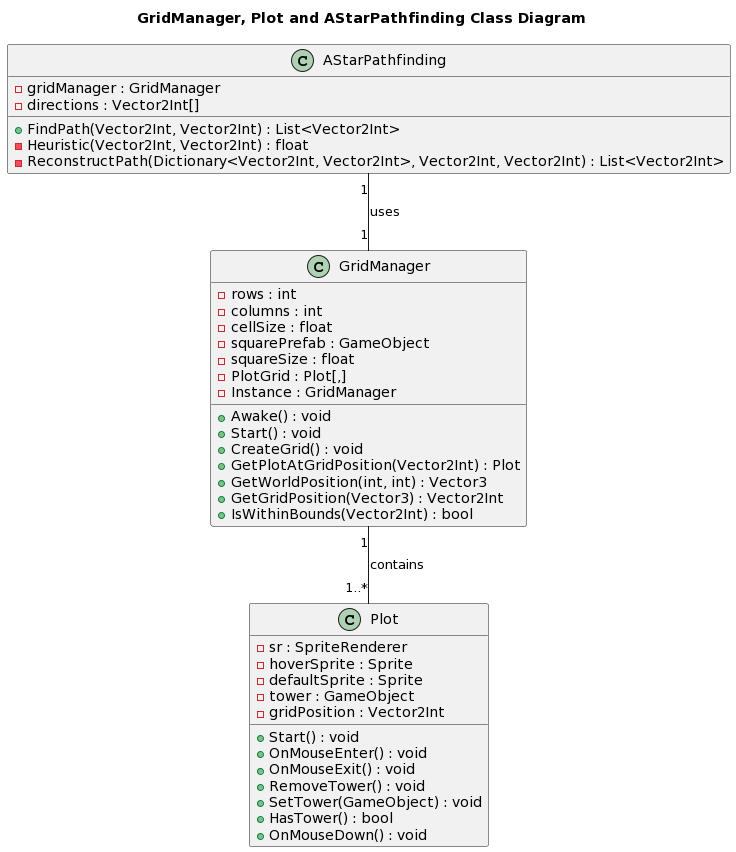

The diagram above was rendered by PlantUML. Its source (embedded in the PNG):
@startuml
title GridManager, Plot and AStarPathfinding Class Diagram

class GridManager {
    - rows : int
    - columns : int
    - cellSize : float
    - squarePrefab : GameObject
    - squareSize : float
    - PlotGrid : Plot[,]
    - Instance : GridManager
    + Awake() : void
    + Start() : void
    + CreateGrid() : void
    + GetPlotAtGridPosition(Vector2Int) : Plot
    + GetWorldPosition(int, int) : Vector3
    + GetGridPosition(Vector3) : Vector2Int
    + IsWithinBounds(Vector2Int) : bool
}

class Plot {
    - sr : SpriteRenderer
    - hoverSprite : Sprite
    - defaultSprite : Sprite
    - tower : GameObject
    - gridPosition : Vector2Int
    + Start() : void
    + OnMouseEnter() : void
    + OnMouseExit() : void
    + RemoveTower() : void
    + SetTower(GameObject) : void
    + HasTower() : bool
    + OnMouseDown() : void
}

class AStarPathfinding {
    - gridManager : GridManager
    - directions : Vector2Int[]
    + FindPath(Vector2Int, Vector2Int) : List<Vector2Int>
    - Heuristic(Vector2Int, Vector2Int) : float
    - ReconstructPath(Dictionary<Vector2Int, Vector2Int>, Vector2Int, Vector2Int) : List<Vector2Int>
}

GridManager "1" -- "1..*" Plot : contains
AStarPathfinding "1" -- "1" GridManager : uses
@enduml